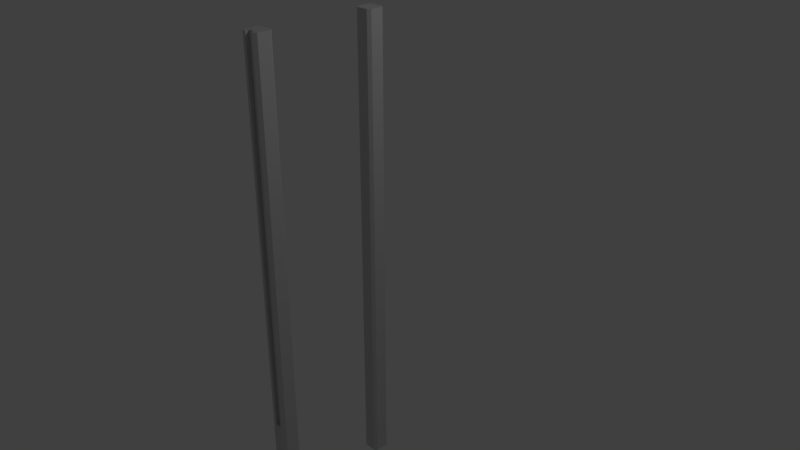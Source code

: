 # Source: ViviendaSistemaPrefaHolcim.blend  (saved by Blender 2.79.0; exported with 4.5.12 LTS)
import bpy
from mathutils import Matrix  # noqa: F401  (used for matrix-valued properties, if any)

bpy.ops.wm.read_factory_settings(use_empty=True)
scene = bpy.context.scene
scene.name = 'Scene'

# ---- collections
col_collection_1 = bpy.data.collections.new('Collection 1'); scene.collection.children.link(col_collection_1)

# ---- materials (node trees are filled in below, after node groups)
mat_material_001 = bpy.data.materials.new('Material.001')
mat_material_001.alpha_threshold = 0.0
mat_material_001.use_transparent_shadow = False
mat_material_001.diffuse_color = (0.64, 0.64, 0.64, 1.0)
mat_material_001.specular_color = (0.5, 0.5, 0.5)
mat_material_001.roughness = 0.5
mat_material_001.specular_intensity = 1.0
mat_material_003 = bpy.data.materials.new('Material.003')
mat_material_003.alpha_threshold = 0.0
mat_material_003.use_transparent_shadow = False
mat_material_003.diffuse_color = (0.64, 0.64, 0.64, 1.0)
mat_material_003.specular_color = (0.5, 0.5, 0.5)
mat_material_003.roughness = 0.5
mat_material_003.specular_intensity = 1.0

# ---- material node trees

# ---- world
world_world = bpy.data.worlds.new('World'); scene.world = world_world
world_world.color = (0.05088, 0.05088, 0.05088)
world_world.use_sun_shadow = False
world_world.sun_shadow_jitter_overblur = 0.0
world_world.cycles.sampling_method = 'MANUAL'

# ---- cameras
cam_camera = bpy.data.cameras.new('Camera')
cam_camera.clip_end = 100.0
cam_camera.lens = 35.0
cam_camera.sensor_width = 32.0
cam_camera.sensor_height = 18.0
cam_camera.ortho_scale = 7.314
cam_camera.dof.focus_distance = 0.0
cam_camera.dof.aperture_fstop = 128.0

# ---- lights
light_lamp = bpy.data.lights.new('Lamp', 'POINT')
light_lamp.transmission_factor = 0.0
light_lamp.cutoff_distance = 30.0
light_lamp.energy = 100.0
light_lamp.shadow_buffer_clip_start = 1.001
light_lamp.shadow_soft_size = 0.1
light_lamp.shadow_maximum_resolution = 0.006
light_lamp.use_absolute_resolution = True

# ---- meshes
me_coltipob_cube = bpy.data.meshes.new('ColTipoB_Cube')
me_coltipob_cube.from_pydata([(-0.08514, -3.15, 0.08344), (-0.08514, -3.15, 0.12), (-0.1014, -3.15, 0.1029), (-0.12, -3.15, 0.08344), (-0.08514, 3.15, 0.08344), (-0.12, 3.15, 0.08344), (-0.1014, 3.15, 0.1029), (-0.08514, 3.15, 0.12), (-0.08514, -1.895, 0.12), (0.12, -3.15, 0.08344), (0.12, 3.15, 0.08344), (0.096, 3.15, 0.1074), (0.08229, 3.15, 0.12), (0.08229, -1.895, 0.12), (0.08229, -3.15, 0.12), (0.096, -3.15, 0.1074), (-0.12, 3.15, -0.08127), (-0.12, -3.15, -0.08127), (-0.09729, 3.15, -0.1082), (-0.08514, 3.15, -0.12), (-0.08514, -3.15, -0.12), (-0.09729, -3.15, -0.1082), (-0.08514, 3.15, -0.08127), (-0.08514, -3.15, -0.08127), (0.12, -3.15, -0.08127), (0.12, 3.15, -0.08127), (0.08229, -3.15, 0.08344), (0.08229, -3.15, -0.08127), (0.08229, 3.15, -0.08127), (0.08229, 3.15, 0.08344), (0.101, -3.15, -0.1015), (0.08229, -3.15, -0.12), (0.101, 3.15, -0.1015), (0.08229, 3.15, -0.12), (-0.04188, -3.15, -0.08127), (-0.04188, -3.15, 0.08344), (-0.04188, 3.15, -0.08127), (-0.04188, 3.15, 0.08344), (-0.04188, -3.15, -0.12), (-0.04188, 3.15, -0.12), (-0.04188, -1.895, 0.12), (-0.04188, 3.15, 0.12), (-0.04188, -3.15, 0.12), (0.0504, -1.895, 0.12), (0.0504, 3.15, 0.12), (0.0504, 3.15, 0.06889), (0.0504, -1.895, 0.06889), (0.0504, 3.15, -0.12), (0.0504, -3.15, -0.12), (0.0504, 3.15, -0.08127), (0.0504, -3.15, -0.08127), (-0.04188, -3.15, 0.06889), (0.0504, -3.15, 0.06889), (0.0504, -3.15, 0.08344), (0.0504, 3.15, 0.08344), (0.0504, -3.15, 0.12), (-0.04188, 3.15, 0.06889), (-0.04188, -1.895, 0.06889), (0.0504, -3.15, 0.1197), (-0.04188, -3.15, 0.1197), (0.0504, -1.895, 0.1197), (-0.04188, -1.895, 0.1197)], [], [(0, 1, 2, 3), (4, 5, 6, 7), (1, 8, 7, 6, 5, 3, 2), (9, 10, 11, 12, 13, 14, 15), (3, 5, 16, 17), (17, 16, 18, 19, 20, 21), (19, 18, 16, 22), (20, 23, 17, 21), (24, 25, 10, 9), (22, 16, 5, 4), (23, 0, 3, 17), (24, 9, 26, 27), (25, 28, 29, 10), (30, 24, 27, 31), (32, 33, 28, 25), (10, 29, 12, 11), (9, 15, 14, 26), (34, 35, 0, 23), (36, 22, 4, 37), (38, 34, 23, 20), (39, 19, 22, 36), (39, 38, 20, 19), (40, 41, 7, 8), (37, 4, 7, 41), (35, 42, 1, 0), (32, 25, 24, 30, 31, 33), (43, 44, 45, 46), (47, 48, 38, 39), (47, 39, 36, 49), (48, 50, 34, 38), (51, 34, 50, 52), (27, 26, 53, 50), (28, 49, 54, 29), (31, 27, 50, 48), (33, 47, 49, 28), (33, 31, 48, 47), (13, 12, 44, 43), (29, 54, 44, 12), (26, 14, 55, 53), (46, 45, 56, 57), (40, 42, 51, 57), (36, 56, 45, 49), (41, 40, 57, 56), (51, 52, 58, 59), (14, 13, 43, 55), (55, 43, 46, 52), (42, 40, 8, 1), (58, 60, 61, 59), (52, 46, 60, 58), (46, 57, 61, 60), (57, 51, 59, 61)])
me_coltipob_cube.polygons.foreach_set('use_smooth', [True] * 51)
_k = set([(1, 2), (1, 8), (1, 42), (2, 3), (3, 5), (3, 17), (5, 6), (5, 16), (6, 7), (7, 8), (7, 41), (9, 10), (9, 15), (9, 24), (10, 11), (10, 25), (11, 12), (12, 13), (12, 44), (13, 14), (14, 15), (14, 55), (16, 17), (16, 18), (17, 21), (18, 19), (19, 20), (19, 39), (20, 21), (20, 38), (24, 25), (24, 30), (25, 32), (30, 31), (31, 33), (31, 48), (32, 33), (33, 47), (38, 48), (39, 47), (40, 41), (40, 42), (43, 44), (43, 55), (45, 46), (45, 56), (46, 52), (46, 57), (46, 60), (51, 52), (51, 57), (51, 59), (52, 58), (56, 57), (57, 61), (58, 59), (58, 60), (59, 61), (60, 61)])
me_coltipob_cube.attributes.new('sharp_edge', 'BOOLEAN', 'EDGE').data.foreach_set('value', [ (min(e.vertices), max(e.vertices)) in _k for e in me_coltipob_cube.edges])
me_coltipob_cube.materials.append(mat_material_001)
me_coltipob_cube.use_remesh_preserve_volume = False
me_coltipob_cube.use_remesh_preserve_attributes = False
me_coltipob_cube.use_mirror_vertex_groups = False
me_coltipob_cube.update()
me_coltipob_cube.normals_split_custom_set([tuple(v) for v in zip(*[iter([0.0, -1.0, -1.464e-06, 0.0, -1.0, -1.909e-06, 0.0, -1.0, -5.856e-06, 0.0, -1.0, -1.989e-06, 0.0, 1.0, -1.464e-06, 0.0, 1.0, -1.989e-06, 0.0, 1.0, -5.856e-06, 0.0, 1.0, -1.909e-06, -0.7238, 0.0, 0.69, -0.7238, 0.0, 0.69, -0.7238, 0.0, 0.69, -0.7238, 0.0, 0.69, -0.7238, 0.0, 0.69, -0.7238, 0.0, 0.69, -0.7238, 0.0, 0.69, 0.6961, 0.0, 0.718, 0.6961, 0.0, 0.718, 0.6961, 0.0, 0.718, 0.6961, 0.0, 0.718, 0.6961, 0.0, 0.718, 0.6961, 0.0, 0.718, 0.6961, 0.0, 0.718, -1.0, 0.0, 0.0, -1.0, 0.0, 0.0, -1.0, 0.0, 0.0, -1.0, 0.0, 0.0, -0.7433, 0.0, -0.6689, -0.7433, 0.0, -0.6689, -0.7433, 0.0, -0.6689, -0.7433, 0.0, -0.6689, -0.7433, 0.0, -0.6689, -0.7433, 0.0, -0.6689, 0.0, 1.0, 3.566e-06, 0.0, 1.0, 1.059e-05, 0.0, 1.0, 3.772e-06, 0.0, 1.0, 2.647e-06, 0.0, -1.0, 3.566e-06, 0.0, -1.0, 2.647e-06, 0.0, -1.0, 3.772e-06, 0.0, -1.0, 1.059e-05, 1.0, 0.0, 0.0, 1.0, 0.0, 0.0, 1.0, 0.0, 0.0, 1.0, 0.0, 0.0, 0.0, 1.0, 2.647e-06, 0.0, 1.0, 3.772e-06, 0.0, 1.0, -1.989e-06, 0.0, 1.0, -1.464e-06, 0.0, -1.0, 2.647e-06, 0.0, -1.0, -1.464e-06, 0.0, -1.0, -1.989e-06, 0.0, -1.0, 3.772e-06, 0.0, -1.0, -3.425e-06, 0.0, -1.0, 1.766e-06, 0.0, -1.0, 1.325e-06, 0.0, -1.0, -2.5e-06, 0.0, 1.0, -3.425e-06, 0.0, 1.0, -2.5e-06, 0.0, 1.0, 1.325e-06, 0.0, 1.0, 1.766e-06, 0.0, -1.0, -9.999e-06, 0.0, -1.0, -3.425e-06, 0.0, -1.0, -2.5e-06, 0.0, -1.0, -3.354e-06, 0.0, 1.0, -9.999e-06, 0.0, 1.0, -3.354e-06, 0.0, 1.0, -2.5e-06, 0.0, 1.0, -3.425e-06, 0.0, 1.0, 1.766e-06, 0.0, 1.0, 1.325e-06, 0.0, 1.0, 1.83e-06, 0.0, 1.0, 5.298e-06, 0.0, -1.0, 1.766e-06, 0.0, -1.0, 5.298e-06, 0.0, -1.0, 1.83e-06, 0.0, -1.0, 1.325e-06, 0.0, -1.0, 0.0, 0.0, -1.0, 0.0, 0.0, -1.0, -1.464e-06, 0.0, -1.0, 2.647e-06, 0.0, 1.0, 0.0, 0.0, 1.0, 2.647e-06, 0.0, 1.0, -1.464e-06, 0.0, 1.0, 0.0, 0.0, -1.0, 0.0, 0.0, -1.0, 0.0, 0.0, -1.0, 2.647e-06, 0.0, -1.0, 3.566e-06, 0.0, 1.0, 0.0, 0.0, 1.0, 3.566e-06, 0.0, 1.0, 2.647e-06, 0.0, 1.0, 0.0, 0.0, 0.0, -1.0, 0.0, 0.0, -1.0, 0.0, 0.0, -1.0, 0.0, 0.0, -1.0, 0.0, 0.0, 1.0, 0.0, 0.0, 1.0, 0.0, 0.0, 1.0, 0.0, 0.0, 1.0, 0.0, 1.0, 0.0, 0.0, 1.0, -1.464e-06, 0.0, 1.0, -1.909e-06, 0.0, 1.0, 0.0, 0.0, -1.0, 0.0, 0.0, -1.0, 0.0, 0.0, -1.0, -1.909e-06, 0.0, -1.0, -1.464e-06, 0.7165, -3.418e-10, -0.6976, 0.7165, -3.418e-10, -0.6976, 0.7165, -3.418e-10, -0.6976, 0.7165, -3.418e-10, -0.6976, 0.7165, -3.418e-10, -0.6976, 0.7165, -3.418e-10, -0.6976, -1.0, 0.0, 0.0, -1.0, 0.0, 0.0, -1.0, 0.0, 0.0, -1.0, 0.0, 0.0, 0.0, 0.0, -1.0, 0.0, 0.0, -1.0, 0.0, 0.0, -1.0, 0.0, 0.0, -1.0, 0.0, 1.0, 0.0, 0.0, 1.0, 0.0, 0.0, 1.0, 0.0, 0.0, 1.0, 0.0, 0.0, -1.0, 0.0, 0.0, -1.0, 0.0, 0.0, -1.0, 0.0, 0.0, -1.0, 0.0, 0.0, -1.0, 0.0, 0.0, -1.0, 0.0, 0.0, -1.0, 0.0, 0.0, -1.0, 0.0, 0.0, -1.0, -2.5e-06, 0.0, -1.0, 1.325e-06, 0.0, -1.0, 0.0, 0.0, -1.0, 0.0, 0.0, 1.0, -2.5e-06, 0.0, 1.0, 0.0, 0.0, 1.0, 0.0, 0.0, 1.0, 1.325e-06, 0.0, -1.0, -3.354e-06, 0.0, -1.0, -2.5e-06, 0.0, -1.0, 0.0, 0.0, -1.0, 0.0, 0.0, 1.0, -3.354e-06, 0.0, 1.0, 0.0, 0.0, 1.0, 0.0, 0.0, 1.0, -2.5e-06, 0.0, 0.0, -1.0, 0.0, 0.0, -1.0, 0.0, 0.0, -1.0, 0.0, 0.0, -1.0, 0.0, 0.0, 1.0, 0.0, 0.0, 1.0, 0.0, 0.0, 1.0, 0.0, 0.0, 1.0, 0.0, 1.0, 1.325e-06, 0.0, 1.0, 0.0, 0.0, 1.0, 0.0, 0.0, 1.0, 1.83e-06, 0.0, -1.0, 1.325e-06, 0.0, -1.0, 1.83e-06, 0.0, -1.0, 0.0, 0.0, -1.0, 0.0, 0.0, 0.0, 1.0, 0.0, 0.0, 1.0, 0.0, 0.0, 1.0, 0.0, 0.0, 1.0, 1.0, 0.0, 0.0, 1.0, 0.0, 0.0, 1.0, 0.0, 0.0, 1.0, 0.0, 0.0, 0.0, 1.0, 0.0, 0.0, 1.0, 0.0, 0.0, 1.0, 0.0, 0.0, 1.0, 0.0, 1.0, 0.0, 0.0, 1.0, 0.0, 0.0, 1.0, 0.0, 0.0, 1.0, 0.0, 0.0, 0.0, -1.0, 0.0, 0.0, -1.0, 0.0, 0.0, -1.0, 0.0, 0.0, -1.0, 0.0, 0.0, 0.0, 1.0, 0.0, 0.0, 1.0, 0.0, 0.0, 1.0, 0.0, 0.0, 1.0, -1.0, 0.0, 0.0, -1.0, 0.0, 0.0, -1.0, 0.0, 0.0, -1.0, 0.0, 0.0, 0.0, 0.0, 1.0, 0.0, 0.0, 1.0, 0.0, 0.0, 1.0, 0.0, 0.0, 1.0, 0.0, 0.0, 1.0, 0.0, 0.0, 1.0, 0.0, 0.0, 1.0, 0.0, 0.0, 1.0, 1.0, 0.0, 0.0, 1.0, 0.0, 0.0, 1.0, 0.0, 0.0, 1.0, 0.0, 0.0, 0.0, 1.0, 0.0, 0.0, 1.0, 0.0, 0.0, 1.0, 0.0, 0.0, 1.0, 0.0, -1.0, 0.0, 0.0, -1.0, 0.0, 0.0, -1.0, 0.0, 0.0, -1.0, 0.0, 0.0])] * 3)])
me_cube_001 = bpy.data.meshes.new('Cube.001')
me_cube_001.from_pydata([(-0.08514, -3.15, 0.08344), (-0.08514, -3.15, 0.12), (-0.1014, -3.15, 0.1029), (-0.12, -3.15, 0.08344), (-0.08514, 3.15, 0.08344), (-0.12, 3.15, 0.08344), (-0.1014, 3.15, 0.1029), (-0.08514, 3.15, 0.12), (0.12, -3.15, 0.08344), (0.12, 3.15, 0.08344), (0.096, 3.15, 0.1074), (0.08229, 3.15, 0.12), (0.08229, -3.15, 0.12), (0.096, -3.15, 0.1074), (-0.12, 3.15, -0.08127), (-0.12, -3.15, -0.08127), (-0.09729, 3.15, -0.1082), (-0.08514, 3.15, -0.12), (-0.08514, -3.15, -0.12), (-0.09729, -3.15, -0.1082), (-0.08514, 3.15, -0.08127), (-0.08514, -3.15, -0.08127), (0.12, -3.15, -0.08127), (0.12, 3.15, -0.08127), (0.08229, -3.15, 0.08344), (0.08229, -3.15, -0.08127), (0.08229, 3.15, -0.08127), (0.08229, 3.15, 0.08344), (0.101, -3.15, -0.1015), (0.08229, -3.15, -0.12), (0.101, 3.15, -0.1015), (0.08229, 3.15, -0.12)], [], [(0, 1, 2, 3), (4, 5, 6, 7), (1, 7, 6, 5, 3, 2), (8, 9, 10, 11, 12, 13), (3, 5, 14, 15), (15, 14, 16, 17, 18, 19), (17, 16, 14, 20), (18, 21, 15, 19), (22, 23, 9, 8), (20, 14, 5, 4), (21, 0, 3, 15), (22, 8, 24, 25), (23, 26, 27, 9), (28, 22, 25, 29), (30, 31, 26, 23), (9, 27, 11, 10), (8, 13, 12, 24), (25, 24, 0, 21), (26, 20, 4, 27), (29, 25, 21, 18), (31, 17, 20, 26), (31, 29, 18, 17), (12, 11, 7, 1), (27, 4, 7, 11), (24, 12, 1, 0), (30, 23, 22, 28, 29, 31)])
me_cube_001.polygons.foreach_set('use_smooth', [True] * 26)
_k = set([(1, 2), (1, 7), (1, 12), (2, 3), (3, 5), (3, 15), (5, 6), (5, 14), (6, 7), (7, 11), (8, 9), (8, 13), (8, 22), (9, 10), (9, 23), (10, 11), (11, 12), (12, 13), (14, 15), (14, 16), (15, 19), (16, 17), (17, 18), (17, 31), (18, 19), (18, 29), (22, 23), (22, 28), (23, 30), (28, 29), (29, 31), (30, 31)])
me_cube_001.attributes.new('sharp_edge', 'BOOLEAN', 'EDGE').data.foreach_set('value', [ (min(e.vertices), max(e.vertices)) in _k for e in me_cube_001.edges])
me_cube_001.materials.append(mat_material_003)
me_cube_001.use_remesh_preserve_volume = False
me_cube_001.use_remesh_preserve_attributes = False
me_cube_001.use_mirror_vertex_groups = False
me_cube_001.update()
me_cube_001.normals_split_custom_set([tuple(v) for v in zip(*[iter([0.0, -1.0, -1.464e-06, 0.0, -1.0, -1.909e-06, 0.0, -1.0, -5.856e-06, 0.0, -1.0, -1.989e-06, 0.0, 1.0, -1.464e-06, 0.0, 1.0, -1.989e-06, 0.0, 1.0, -5.856e-06, 0.0, 1.0, -1.909e-06, -0.7238, 0.0, 0.69, -0.7238, 0.0, 0.69, -0.7238, 0.0, 0.69, -0.7238, 0.0, 0.69, -0.7238, 0.0, 0.69, -0.7238, 0.0, 0.69, 0.6961, 0.0, 0.718, 0.6961, 0.0, 0.718, 0.6961, 0.0, 0.718, 0.6961, 0.0, 0.718, 0.6961, 0.0, 0.718, 0.6961, 0.0, 0.718, -1.0, 0.0, 0.0, -1.0, 0.0, 0.0, -1.0, 0.0, 0.0, -1.0, 0.0, 0.0, -0.7433, 0.0, -0.6689, -0.7433, 0.0, -0.6689, -0.7433, 0.0, -0.6689, -0.7433, 0.0, -0.6689, -0.7433, 0.0, -0.6689, -0.7433, 0.0, -0.6689, 0.0, 1.0, 3.566e-06, 0.0, 1.0, 1.059e-05, 0.0, 1.0, 3.772e-06, 0.0, 1.0, 2.647e-06, 0.0, -1.0, 3.566e-06, 0.0, -1.0, 2.647e-06, 0.0, -1.0, 3.772e-06, 0.0, -1.0, 1.059e-05, 1.0, 0.0, 0.0, 1.0, 0.0, 0.0, 1.0, 0.0, 0.0, 1.0, 0.0, 0.0, 0.0, 1.0, 2.647e-06, 0.0, 1.0, 3.772e-06, 0.0, 1.0, -1.989e-06, 0.0, 1.0, -1.464e-06, 0.0, -1.0, 2.647e-06, 0.0, -1.0, -1.464e-06, 0.0, -1.0, -1.989e-06, 0.0, -1.0, 3.772e-06, 0.0, -1.0, -3.425e-06, 0.0, -1.0, 1.766e-06, 0.0, -1.0, 1.325e-06, 0.0, -1.0, -2.5e-06, 0.0, 1.0, -3.425e-06, 0.0, 1.0, -2.5e-06, 0.0, 1.0, 1.325e-06, 0.0, 1.0, 1.766e-06, 0.0, -1.0, -9.999e-06, 0.0, -1.0, -3.425e-06, 0.0, -1.0, -2.5e-06, 0.0, -1.0, -3.354e-06, 0.0, 1.0, -9.999e-06, 0.0, 1.0, -3.354e-06, 0.0, 1.0, -2.5e-06, 0.0, 1.0, -3.425e-06, 0.0, 1.0, 1.766e-06, 0.0, 1.0, 1.325e-06, 0.0, 1.0, 1.83e-06, 0.0, 1.0, 5.298e-06, 0.0, -1.0, 1.766e-06, 0.0, -1.0, 5.298e-06, 0.0, -1.0, 1.83e-06, 0.0, -1.0, 1.325e-06, 0.0, -1.0, -2.5e-06, 0.0, -1.0, 1.325e-06, 0.0, -1.0, -1.464e-06, 0.0, -1.0, 2.647e-06, 0.0, 1.0, -2.5e-06, 0.0, 1.0, 2.647e-06, 0.0, 1.0, -1.464e-06, 0.0, 1.0, 1.325e-06, 0.0, -1.0, -3.354e-06, 0.0, -1.0, -2.5e-06, 0.0, -1.0, 2.647e-06, 0.0, -1.0, 3.566e-06, 0.0, 1.0, -3.354e-06, 0.0, 1.0, 3.566e-06, 0.0, 1.0, 2.647e-06, 0.0, 1.0, -2.5e-06, 0.0, 0.0, -1.0, 0.0, 0.0, -1.0, 0.0, 0.0, -1.0, 0.0, 0.0, -1.0, 0.0, 0.0, 1.0, 0.0, 0.0, 1.0, 0.0, 0.0, 1.0, 0.0, 0.0, 1.0, 0.0, 1.0, 1.325e-06, 0.0, 1.0, -1.464e-06, 0.0, 1.0, -1.909e-06, 0.0, 1.0, 1.83e-06, 0.0, -1.0, 1.325e-06, 0.0, -1.0, 1.83e-06, 0.0, -1.0, -1.909e-06, 0.0, -1.0, -1.464e-06, 0.7165, -3.418e-10, -0.6976, 0.7165, -3.418e-10, -0.6976, 0.7165, -3.418e-10, -0.6976, 0.7165, -3.418e-10, -0.6976, 0.7165, -3.418e-10, -0.6976, 0.7165, -3.418e-10, -0.6976])] * 3)])

# ---- objects
ob_coltipob = bpy.data.objects.new('ColTipoB', me_coltipob_cube)
ob_coltipoa = bpy.data.objects.new('ColTipoA', me_cube_001)
ob_lamp = bpy.data.objects.new('Lamp', light_lamp)
ob_camera = bpy.data.objects.new('Camera', cam_camera)

# ---- transforms, parenting, visibility, modifiers, constraints
ob_coltipob.location = (0.0, -1.464, 0.0)
ob_coltipob.rotation_euler = (1.571, -0.0, 0.0)
ob_coltipob.lineart.crease_threshold = 0.0
ob_coltipoa.location = (0.0, 0.07531, 0.0)
ob_coltipoa.rotation_euler = (1.571, -0.0, 0.0)
ob_coltipoa.lineart.crease_threshold = 0.0
ob_lamp.location = (4.076, 1.005, 5.904)
ob_lamp.rotation_euler = (0.6503, 0.05522, 1.866)
ob_lamp.lock_rotations_4d = False
ob_lamp.empty_display_type = 'ARROWS'
ob_lamp.color = (0.0, 0.0, 0.0, 0.0)
ob_lamp.lineart.crease_threshold = 0.0
ob_camera.location = (7.481, -6.508, 5.344)
ob_camera.rotation_euler = (1.109, 0.0, 0.8149)
ob_camera.lock_rotations_4d = False
ob_camera.empty_display_type = 'ARROWS'
ob_camera.color = (0.0, 0.0, 0.0, 0.0)
ob_camera.display_type = 'WIRE'
ob_camera.lineart.crease_threshold = 0.0

# ---- collection membership
col_collection_1.objects.link(ob_coltipob)
col_collection_1.objects.link(ob_coltipoa)
col_collection_1.objects.link(ob_lamp)
col_collection_1.objects.link(ob_camera)

# ---- scene / render settings (as saved in the file)
scene.camera = ob_camera
scene.frame_start = 1; scene.frame_end = 250; scene.frame_set(1)
scene.render.engine = 'BLENDER_EEVEE_NEXT'
scene.render.resolution_percentage = 50
scene.render.dither_intensity = 0.0
scene.cycles.use_denoising = False
scene.cycles.samples = 128
scene.cycles.sampling_pattern = 'TABULATED_SOBOL'
scene.cycles.use_adaptive_sampling = False
scene.cycles.use_light_tree = False
scene.cycles.blur_glossy = 0.0
scene.cycles.sample_clamp_indirect = 0.0
scene.view_settings.view_transform = 'Standard'
bpy.context.view_layer.update()
